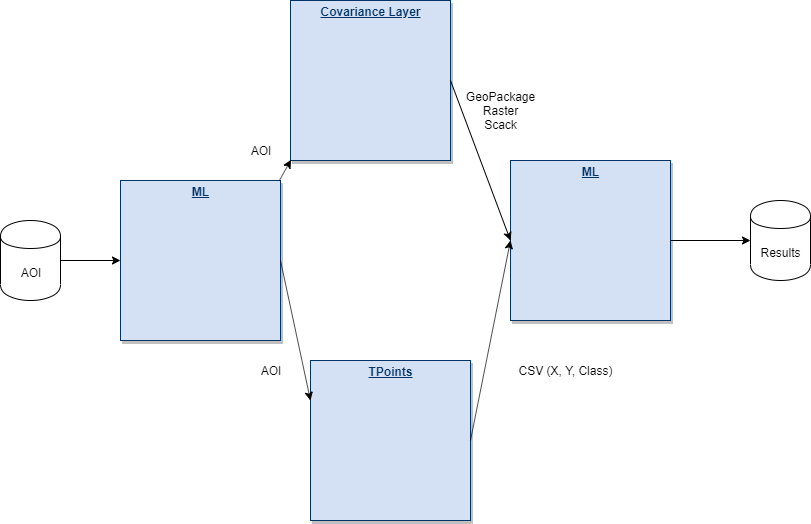

The diagram above was exported from draw.io. Its source (the exported page's mxGraphModel, read from the mxfile embedded in the PNG):
<mxGraphModel dx="1850" dy="566" grid="1" gridSize="10" guides="1" tooltips="1" connect="1" arrows="1" fold="1" page="1" pageScale="1" pageWidth="826" pageHeight="1169" background="#ffffff" math="0" shadow="0">
  <root>
    <mxCell id="0" />
    <mxCell id="1" parent="0" />
    <mxCell id="OPHp9tHbI_Oivd775qcG-115" value="&lt;p style=&quot;margin: 0px ; margin-top: 4px ; text-align: center ; text-decoration: underline&quot;&gt;&lt;b&gt;ML&lt;/b&gt;&lt;/p&gt;" style="verticalAlign=top;align=left;overflow=fill;fontSize=12;fontFamily=Helvetica;html=1;strokeColor=#003366;shadow=1;fillColor=#D4E1F5;fontColor=#003366" vertex="1" parent="1">
      <mxGeometry x="30" y="229.99999999999983" width="160" height="160" as="geometry" />
    </mxCell>
    <mxCell id="OPHp9tHbI_Oivd775qcG-119" value="&lt;p style=&quot;margin: 0px ; margin-top: 4px ; text-align: center ; text-decoration: underline&quot;&gt;&lt;b&gt;Covariance Layer&lt;/b&gt;&lt;/p&gt;" style="verticalAlign=top;align=left;overflow=fill;fontSize=12;fontFamily=Helvetica;html=1;strokeColor=#003366;shadow=1;fillColor=#D4E1F5;fontColor=#003366" vertex="1" parent="1">
      <mxGeometry x="200" y="49.99999999999983" width="160" height="160" as="geometry" />
    </mxCell>
    <mxCell id="OPHp9tHbI_Oivd775qcG-120" value="&lt;p style=&quot;margin: 0px ; margin-top: 4px ; text-align: center ; text-decoration: underline&quot;&gt;&lt;b&gt;TPoints&lt;/b&gt;&lt;/p&gt;" style="verticalAlign=top;align=left;overflow=fill;fontSize=12;fontFamily=Helvetica;html=1;strokeColor=#003366;shadow=1;fillColor=#D4E1F5;fontColor=#003366" vertex="1" parent="1">
      <mxGeometry x="220" y="409.99999999999983" width="160" height="160" as="geometry" />
    </mxCell>
    <mxCell id="OPHp9tHbI_Oivd775qcG-121" value="&lt;p style=&quot;margin: 0px ; margin-top: 4px ; text-align: center ; text-decoration: underline&quot;&gt;&lt;b&gt;ML&lt;/b&gt;&lt;/p&gt;" style="verticalAlign=top;align=left;overflow=fill;fontSize=12;fontFamily=Helvetica;html=1;strokeColor=#003366;shadow=1;fillColor=#D4E1F5;fontColor=#003366" vertex="1" parent="1">
      <mxGeometry x="420" y="209.99999999999983" width="160" height="160" as="geometry" />
    </mxCell>
    <mxCell id="OPHp9tHbI_Oivd775qcG-123" value="" style="endArrow=classic;html=1;entryX=0;entryY=0.25;entryDx=0;entryDy=0;exitX=1;exitY=0.5;exitDx=0;exitDy=0;" edge="1" parent="1" source="OPHp9tHbI_Oivd775qcG-115" target="OPHp9tHbI_Oivd775qcG-120">
      <mxGeometry width="50" height="50" relative="1" as="geometry">
        <mxPoint x="220" y="630" as="sourcePoint" />
        <mxPoint x="270" y="580" as="targetPoint" />
      </mxGeometry>
    </mxCell>
    <mxCell id="OPHp9tHbI_Oivd775qcG-124" value="" style="endArrow=classic;html=1;entryX=0.003;entryY=0.996;entryDx=0;entryDy=0;entryPerimeter=0;exitX=0.992;exitY=0.002;exitDx=0;exitDy=0;exitPerimeter=0;" edge="1" parent="1" source="OPHp9tHbI_Oivd775qcG-115" target="OPHp9tHbI_Oivd775qcG-119">
      <mxGeometry width="50" height="50" relative="1" as="geometry">
        <mxPoint x="420" y="255" as="sourcePoint" />
        <mxPoint x="470" y="205" as="targetPoint" />
      </mxGeometry>
    </mxCell>
    <mxCell id="OPHp9tHbI_Oivd775qcG-126" value="" style="endArrow=classic;html=1;entryX=0;entryY=0.5;entryDx=0;entryDy=0;exitX=1;exitY=0.5;exitDx=0;exitDy=0;" edge="1" parent="1" source="OPHp9tHbI_Oivd775qcG-119" target="OPHp9tHbI_Oivd775qcG-121">
      <mxGeometry width="50" height="50" relative="1" as="geometry">
        <mxPoint x="300" y="600" as="sourcePoint" />
        <mxPoint x="350" y="550" as="targetPoint" />
      </mxGeometry>
    </mxCell>
    <mxCell id="OPHp9tHbI_Oivd775qcG-127" value="" style="endArrow=classic;html=1;entryX=0;entryY=0.5;entryDx=0;entryDy=0;exitX=1;exitY=0.5;exitDx=0;exitDy=0;" edge="1" parent="1" source="OPHp9tHbI_Oivd775qcG-120" target="OPHp9tHbI_Oivd775qcG-121">
      <mxGeometry width="50" height="50" relative="1" as="geometry">
        <mxPoint x="710" y="520" as="sourcePoint" />
        <mxPoint x="760" y="470" as="targetPoint" />
      </mxGeometry>
    </mxCell>
    <mxCell id="OPHp9tHbI_Oivd775qcG-131" value="AOI" style="text;html=1;strokeColor=none;fillColor=none;align=center;verticalAlign=middle;whiteSpace=wrap;rounded=0;" vertex="1" parent="1">
      <mxGeometry x="160" y="410" width="40" height="20" as="geometry" />
    </mxCell>
    <mxCell id="OPHp9tHbI_Oivd775qcG-132" value="AOI" style="text;html=1;strokeColor=none;fillColor=none;align=center;verticalAlign=middle;whiteSpace=wrap;rounded=0;" vertex="1" parent="1">
      <mxGeometry x="150" y="190" width="40" height="20" as="geometry" />
    </mxCell>
    <mxCell id="OPHp9tHbI_Oivd775qcG-133" value="CSV (X, Y, Class)" style="text;html=1;strokeColor=none;fillColor=none;align=center;verticalAlign=middle;whiteSpace=wrap;rounded=0;" vertex="1" parent="1">
      <mxGeometry x="420" y="410" width="110" height="20" as="geometry" />
    </mxCell>
    <mxCell id="OPHp9tHbI_Oivd775qcG-134" value="GeoPackage Raster Scack" style="text;html=1;strokeColor=none;fillColor=none;align=center;verticalAlign=middle;whiteSpace=wrap;rounded=0;" vertex="1" parent="1">
      <mxGeometry x="390" y="150" width="40" height="20" as="geometry" />
    </mxCell>
    <mxCell id="OPHp9tHbI_Oivd775qcG-136" value="Results" style="shape=cylinder;whiteSpace=wrap;html=1;boundedLbl=1;backgroundOutline=1;" vertex="1" parent="1">
      <mxGeometry x="660" y="250" width="60" height="80" as="geometry" />
    </mxCell>
    <mxCell id="OPHp9tHbI_Oivd775qcG-137" value="" style="endArrow=classic;html=1;entryX=0;entryY=0.5;entryDx=0;entryDy=0;exitX=1;exitY=0.5;exitDx=0;exitDy=0;" edge="1" parent="1" source="OPHp9tHbI_Oivd775qcG-121" target="OPHp9tHbI_Oivd775qcG-136">
      <mxGeometry width="50" height="50" relative="1" as="geometry">
        <mxPoint x="30" y="680" as="sourcePoint" />
        <mxPoint x="80" y="630" as="targetPoint" />
      </mxGeometry>
    </mxCell>
    <mxCell id="OPHp9tHbI_Oivd775qcG-138" value="" style="endArrow=classic;html=1;entryX=0;entryY=0.5;entryDx=0;entryDy=0;exitX=1;exitY=0.5;exitDx=0;exitDy=0;" edge="1" parent="1" source="OPHp9tHbI_Oivd775qcG-139" target="OPHp9tHbI_Oivd775qcG-115">
      <mxGeometry width="50" height="50" relative="1" as="geometry">
        <mxPoint x="-50" y="210" as="sourcePoint" />
        <mxPoint y="160" as="targetPoint" />
      </mxGeometry>
    </mxCell>
    <mxCell id="OPHp9tHbI_Oivd775qcG-139" value="AOI" style="shape=cylinder;whiteSpace=wrap;html=1;boundedLbl=1;backgroundOutline=1;" vertex="1" parent="1">
      <mxGeometry x="-90" y="270" width="60" height="80" as="geometry" />
    </mxCell>
  </root>
</mxGraphModel>